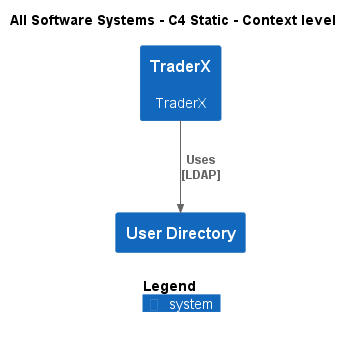

The diagram above was rendered by PlantUML. Its source (embedded in the PNG):
@startuml
!include .c4s\C4_Context.puml

AddElementTag("c4interflow:lifecycle:new", $bgColor=green, $fontColor=#ffffff, $borderColor=green, $shadowing="False")
AddElementTag("c4interflow:lifecycle:changed", $bgColor=orange, $fontColor=#ffffff, $borderColor=orange, $shadowing="False")
AddElementTag("c4interflow:lifecycle:removed", $bgColor=red, $fontColor=#ffffff, $borderColor=red, $shadowing="False")

AddRelTag("c4interflow:lifecycle:new", $textColor=green, $lineColor=green)
AddRelTag("c4interflow:lifecycle:changed", $textColor=orange, $lineColor=orange)
AddRelTag("c4interflow:lifecycle:removed", $textColor=red, $lineColor=red)

SHOW_PERSON_PORTRAIT()
LAYOUT_TOP_DOWN()

skinparam linetype polyline

title All Software Systems - C4 Static - Context level

System(TraderXExample.SoftwareSystems.TraderX, "TraderX", "TraderX")
System(TraderXExample.SoftwareSystems.UserDirectory, "User Directory", "")

Rel(TraderXExample.SoftwareSystems.TraderX, TraderXExample.SoftwareSystems.UserDirectory, "Uses\n[LDAP]", $tags='protocol:ldap')


SHOW_LEGEND()
@enduml